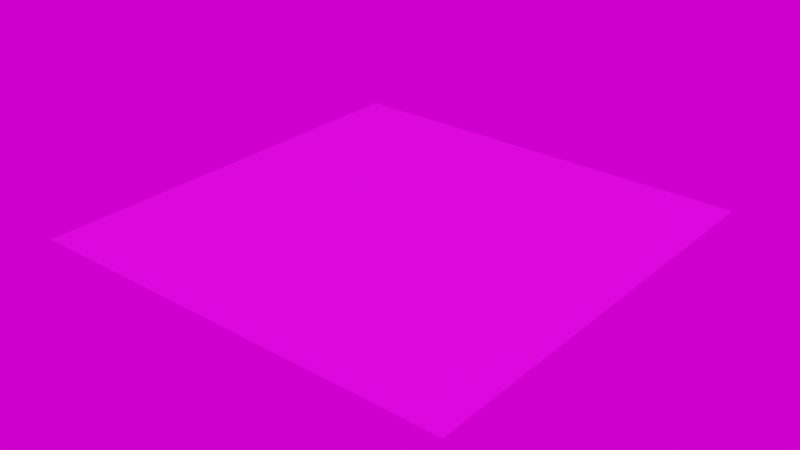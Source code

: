 # Source: road_blank.blend  (saved by Blender 3.1.7; exported with 4.5.12 LTS)
import bpy
from mathutils import Matrix  # noqa: F401  (used for matrix-valued properties, if any)

bpy.ops.wm.read_factory_settings(use_empty=True)
scene = bpy.context.scene
scene.name = 'Scene'

# ---- collections
col_collection = bpy.data.collections.new('Collection'); scene.collection.children.link(col_collection)

# ---- images (referenced by path relative to the original .blend; pixels are not part of the script)
import os
ASSET_DIR = os.environ.get("B2B_ASSET_DIR", "")  # directory of the original .blend (textures are referenced by path, not embedded)
HERE = os.path.dirname(os.path.abspath(__file__))  # packed textures are extracted next to this script under _unpacked/

def load_image(name, relpath, width, height, colorspace="sRGB"):
    """Load a texture the original file referenced (path relative to the .blend, or extracted next to this script)."""
    p = next((c for c in (os.path.join(HERE, relpath), os.path.join(ASSET_DIR, relpath)) if relpath and os.path.exists(c)), "")
    if p:
        img = bpy.data.images.load(p, check_existing=True)
        img.name = name
    else:  # same state as the original file: an image datablock whose file is absent (Cycles renders it pink)
        img = bpy.data.images.new(name, width, height)
        img.source = "FILE"
        img.filepath = "//" + (relpath or name)
    img.colorspace_settings.name = colorspace
    return img
img_road_blank_png = load_image('road_blank.png', 'road_blank.png', 1024, 1024, 'sRGB')
img_bathroom_1k_hdr = load_image('bathroom_1k.hdr', 'bathroom_1k.hdr', 1024, 1024, 'Linear Rec.709')

# ---- materials (node trees are filled in below, after node groups)
mat_road_texture = bpy.data.materials.new('road_texture')
mat_road_texture.use_transparent_shadow = False

# ---- material node trees
mat_road_texture.use_nodes = True; mat_road_texture.node_tree.nodes.clear()
_N = mat_road_texture.node_tree.nodes; _L = mat_road_texture.node_tree.links
n0 = _N.new('ShaderNodeBsdfPrincipled'); n0.name = 'Principled BSDF'; n0.location = (10, 300)
n0.distribution = 'GGX'
n0.subsurface_method = 'RANDOM_WALK_SKIN'
n0.inputs[3].default_value = 1.45
n0.inputs[27].default_value = (0.0, 0.0, 0.0, 1.0)
n0.inputs[28].default_value = 1.0
n1 = _N.new('ShaderNodeOutputMaterial'); n1.name = 'Material Output'; n1.location = (300, 300)
n2 = _N.new('ShaderNodeTexImage'); n2.name = 'Image Texture'; n2.location = (-280, 280)
n2.image = img_road_blank_png
n2.interpolation = 'Closest'
_L.new(n0.outputs[0], n1.inputs[0])
_L.new(n2.outputs[0], n0.inputs[0])
n1.is_active_output = True

# ---- world
world_world = bpy.data.worlds.new('World'); scene.world = world_world
world_world.use_nodes = True; world_world.node_tree.nodes.clear()
_N = world_world.node_tree.nodes; _L = world_world.node_tree.links
n0 = _N.new('ShaderNodeTexEnvironment'); n0.name = 'Environment Texture'; n0.location = (-92, 328)
n0.image = img_bathroom_1k_hdr
n1 = _N.new('ShaderNodeOutputWorld'); n1.name = 'World Output.001'; n1.location = (328, 280)
_L.new(n0.outputs[0], n1.inputs[0])
n1.is_active_output = True
world_world.color = (0.05088, 0.05088, 0.05088)
world_world.use_sun_shadow = False
world_world.sun_shadow_jitter_overblur = 0.0

# ---- meshes
me_plane = bpy.data.meshes.new('Plane')
me_plane.from_pydata([(-2.572, -2.572, 0.0), (2.572, -2.572, 0.0), (-2.572, 2.572, 0.0), (2.572, 2.572, 0.0)], [], [(0, 1, 3, 2)])
_uv = me_plane.uv_layers.new(name='UVMap')
_uv.uv.foreach_set('vector', [0.9999, 0.9999, 0.0001001, 0.9999, 9.998e-05, 0.0001001, 0.9999, 9.998e-05])
me_plane.materials.append(mat_road_texture)
me_plane.use_remesh_fix_poles = True
me_plane.use_remesh_preserve_attributes = False
me_plane.update()

# ---- objects
ob_road_stop = bpy.data.objects.new('road_stop', me_plane)

# ---- transforms, parenting, visibility, modifiers, constraints
ob_road_stop.location = (0.0, 0.0, 0.0)

# ---- collection membership
col_collection.objects.link(ob_road_stop)

# ---- scene / render settings (as saved in the file)
scene.frame_start = 1; scene.frame_end = 250; scene.frame_set(1)
scene.render.engine = 'BLENDER_EEVEE_NEXT'
scene.cycles.use_denoising = False
scene.cycles.sampling_pattern = 'TABULATED_SOBOL'
scene.cycles.use_light_tree = False
scene.eevee.taa_samples = 128
scene.view_settings.view_transform = 'Filmic'
bpy.context.view_layer.update()

# ---- added for rendering (the .blend has no active camera and no usable light): camera, sun
cam_auto = bpy.data.cameras.new('AutoCamera')
cam_auto.lens = 50.0
cam_auto.sensor_width = 36.0
cam_auto.clip_end = 1000.0
ob_auto_camera = bpy.data.objects.new('AutoCamera', cam_auto)
scene.collection.objects.link(ob_auto_camera)
ob_auto_camera.location = (6.73009, -8.07611, 5.38407)
ob_auto_camera.rotation_euler = (1.09748, -7.21219e-08, 0.694738)
scene.camera = ob_auto_camera
light_auto_sun = bpy.data.lights.new('AutoSun', 'SUN')
light_auto_sun.energy = 3.0
light_auto_sun.angle = 0.0523599
ob_auto_sun = bpy.data.objects.new('AutoSun', light_auto_sun)
scene.collection.objects.link(ob_auto_sun)
ob_auto_sun.rotation_euler = (0.872665, 0.174533, 0.523599)
bpy.context.view_layer.update()
